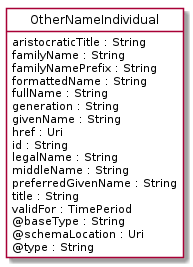

The diagram above was rendered by PlantUML. Its source (embedded in the PNG):
@startuml
hide circle
hide methods
hide stereotype
show <<Enumeration>> stereotype
skinparam class {
   BackgroundColor<<Enumeration>> #E6F5F7
   BackgroundColor<<Ref>> #FFFFE0
   BackgroundColor<<Pivot>> #FFFFFFF
   BackgroundColor<<SimpleType>> #E2F0DA
   BackgroundColor #FCF2E3
}

class OtherNameIndividual <<Pivot>> {
    aristocraticTitle : String
    familyName : String
    familyNamePrefix : String
    formattedName : String
    fullName : String
    generation : String
    givenName : String
    href : Uri
    id : String
    legalName : String
    middleName : String
    preferredGivenName : String
    title : String
    validFor : TimePeriod
    @baseType : String
    @schemaLocation : Uri
    @type : String
}


@enduml